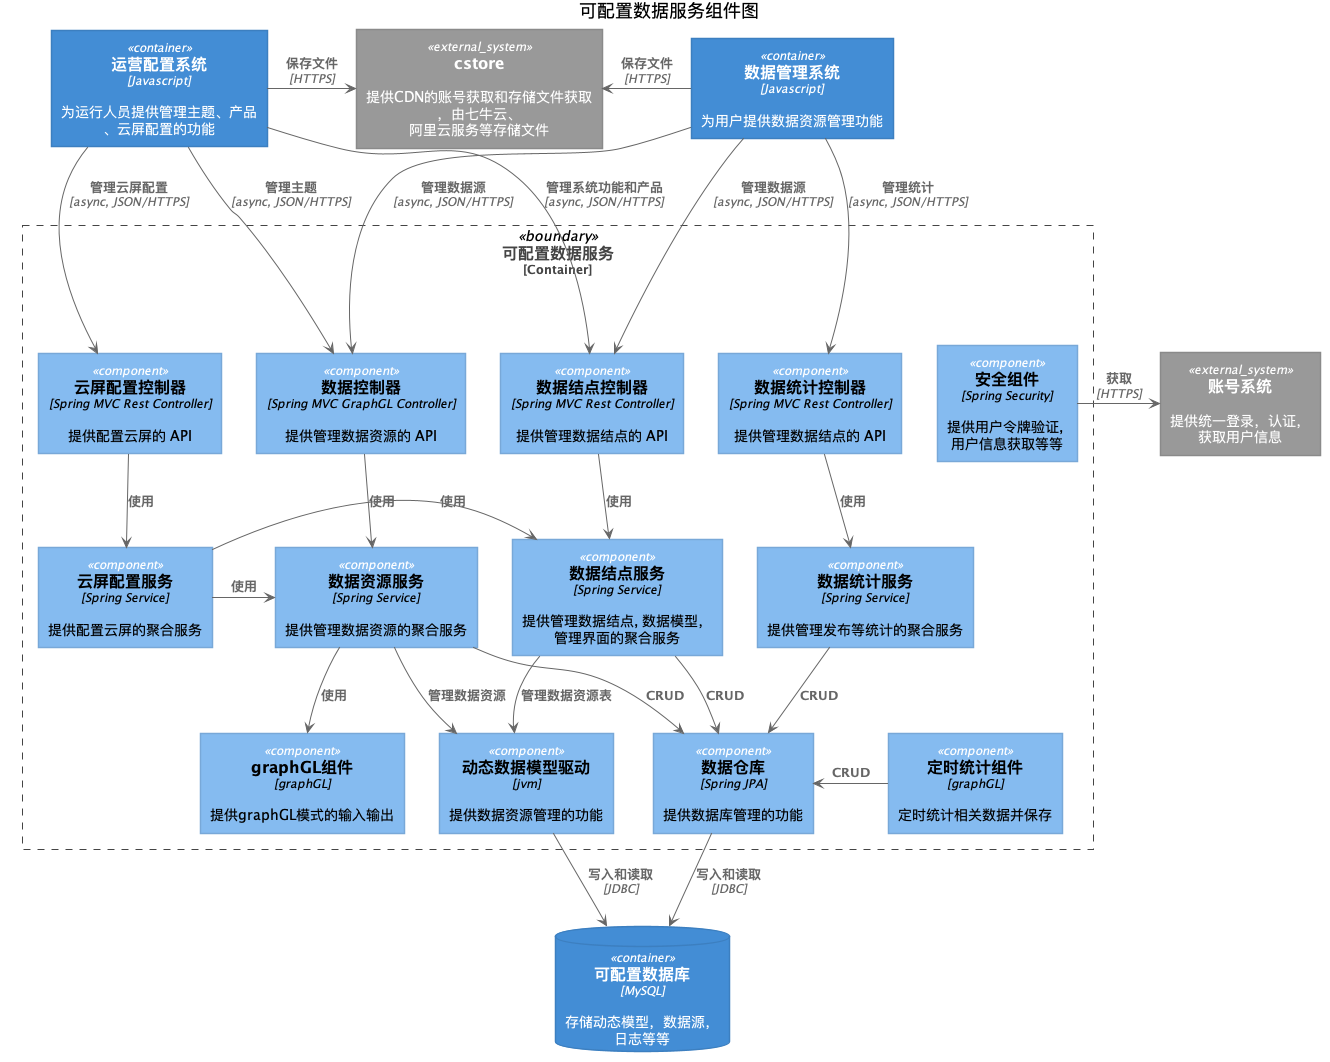

The diagram above was rendered by PlantUML. Its source (embedded in the PNG):
@startuml component_waterdrop_service





skinparam defaultTextAlignment center

skinparam wrapWidth 200
skinparam maxMessageSize 150

skinparam rectangle {
    StereotypeFontSize 12
    shadowing false
}

skinparam database {
    StereotypeFontSize 12
    shadowing false
}

skinparam Arrow {
    Color #666666
    FontColor #666666
    FontSize 12
}

skinparam rectangle<<boundary>> {
    Shadowing false
    StereotypeFontSize 0
    FontColor #444444
    BorderColor #444444
    BorderStyle dashed
}






















skinparam rectangle<<person>> {
    StereotypeFontColor #FFFFFF
    FontColor #FFFFFF
    BackgroundColor #08427B
    BorderColor #073B6F
}

skinparam rectangle<<external_person>> {
    StereotypeFontColor #FFFFFF
    FontColor #FFFFFF
    BackgroundColor #686868
    BorderColor #8A8A8A
}

skinparam rectangle<<system>> {
    StereotypeFontColor #FFFFFF
    FontColor #FFFFFF
    BackgroundColor #1168BD
    BorderColor #3C7FC0
}

skinparam rectangle<<external_system>> {
    StereotypeFontColor #FFFFFF
    FontColor #FFFFFF
    BackgroundColor #999999
    BorderColor #8A8A8A
}

skinparam database<<system>> {
    StereotypeFontColor #FFFFFF
    FontColor #FFFFFF
    BackgroundColor #1168BD
    BorderColor #3C7FC0
}

skinparam database<<external_system>> {
    StereotypeFontColor #FFFFFF
    FontColor #FFFFFF
    BackgroundColor #999999
    BorderColor #8A8A8A
}
















skinparam rectangle<<container>> {
    StereotypeFontColor #FFFFFF
    FontColor #FFFFFF
    BackgroundColor #438DD5
    BorderColor #3C7FC0
}

skinparam database<<container>> {
    StereotypeFontColor #FFFFFF
    FontColor #FFFFFF
    BackgroundColor #438DD5
    BorderColor #3C7FC0
}












skinparam rectangle<<component>> {
    StereotypeFontColor #FFFFFF
    FontColor #000000
    BackgroundColor #85BBF0
    BorderColor #78A8D8
}

skinparam database<<component>> {
    StereotypeFontColor #FFFFFF
    FontColor #000000
    BackgroundColor #85BBF0
    BorderColor #78A8D8
}






title 可配置数据服务组件图

top to bottom direction

rectangle "==数据管理系统\n//<size:12>[Javascript]</size>//\n\n 为用户提供数据资源管理功能" <<container>> as admin_web
rectangle "==运营配置系统\n//<size:12>[Javascript]</size>//\n\n 为运行人员提供管理主题、产品、云屏配置的功能" <<container>> as config_web
database "==可配置数据库\n//<size:12>[MySQL]</size>//\n\n 存储动态模型，数据源，日志等等" <<container>> as waterdrop_bd

rectangle "==可配置数据服务\n<size:12>[Container]</size>" <<boundary>> as waterdrop_service{
    rectangle "==数据控制器\n//<size:12>[Spring MVC GraphGL Controller]</size>//\n\n 提供管理数据资源的 API" <<component>> as resource_controller
    rectangle "==数据结点控制器\n//<size:12>[Spring MVC Rest Controller]</size>//\n\n 提供管理数据结点的 API" <<component>> as node_controller
    rectangle "==数据统计控制器\n//<size:12>[Spring MVC Rest Controller]</size>//\n\n 提供管理数据结点的 API" <<component>> as stat_controller
    rectangle "==云屏配置控制器\n//<size:12>[Spring MVC Rest Controller]</size>//\n\n 提供配置云屏的 API" <<component>> as config_controller

    rectangle "==数据资源服务\n//<size:12>[Spring Service]</size>//\n\n 提供管理数据资源的聚合服务" <<component>> as resource_service
    rectangle "==数据结点服务\n//<size:12>[Spring Service]</size>//\n\n 提供管理数据结点, 数据模型，管理界面的聚合服务" <<component>> as node_service
    rectangle "==数据统计服务\n//<size:12>[Spring Service]</size>//\n\n 提供管理发布等统计的聚合服务" <<component>> as stat_service
    rectangle "==云屏配置服务\n//<size:12>[Spring Service]</size>//\n\n 提供配置云屏的聚合服务" <<component>> as config_service

    rectangle "==数据仓库\n//<size:12>[Spring JPA]</size>//\n\n 提供数据库管理的功能" <<component>> as repository

    rectangle "==安全组件\n//<size:12>[Spring Security]</size>//\n\n 提供用户令牌验证, 用户信息获取等等" <<component>> as security

    rectangle "==动态数据模型驱动\n//<size:12>[jvm]</size>//\n\n 提供数据资源管理的功能" <<component>> as data_driver
    rectangle "==graphGL组件\n//<size:12>[graphGL]</size>//\n\n 提供graphGL模式的输入输出" <<component>> as graphGL
    rectangle "==定时统计组件\n//<size:12>[graphGL]</size>//\n\n 定时统计相关数据并保存" <<component>> as stat
}

rectangle "==账号系统\n\n 提供统一登录，认证，获取用户信息" <<external_system>> as pivot_system
rectangle "==cstore\n\n 提供CDN的账号获取和存储文件获取，由七牛云、阿里云服务等存储文件" <<external_system>> as cstore_system

admin_web -DOWN-> resource_controller : "===管理数据源\n//<size:12>[async, JSON/HTTPS]</size>//"
admin_web -DOWN-> node_controller : "===管理数据源\n//<size:12>[async, JSON/HTTPS]</size>//"
admin_web -DOWN-> stat_controller : "===管理统计\n//<size:12>[async, JSON/HTTPS]</size>//"
config_web -DOWN-> config_controller : "===管理云屏配置\n//<size:12>[async, JSON/HTTPS]</size>//"
config_web -DOWN-> node_controller : "===管理系统功能和产品\n//<size:12>[async, JSON/HTTPS]</size>//"
config_web -DOWN-> resource_controller : "===管理主题\n//<size:12>[async, JSON/HTTPS]</size>//"

admin_web -LEFT-> cstore_system : "===保存文件\n//<size:12>[HTTPS]</size>//"
config_web -RIGHT-> cstore_system : "===保存文件\n//<size:12>[HTTPS]</size>//"

resource_controller -DOWN-> resource_service : "===使用"
node_controller -DOWN-> node_service : "===使用"
stat_controller -DOWN-> stat_service : "===使用"
config_controller -DOWN-> config_service : "===使用"

resource_service -DOWN-> data_driver : "===管理数据资源"
node_service -DOWN-> data_driver : "===管理数据资源表"

resource_service -DOWN-> repository : "===CRUD"
node_service -DOWN-> repository : "===CRUD"
stat_service -DOWN-> repository : "===CRUD"

config_service -LEFT-> resource_service : "===使用"
config_service -LEFT-> node_service : "===使用"

stat -LEFT-> repository : "===CRUD"

security -RIGHT-> pivot_system : "===获取\n//<size:12>[HTTPS]</size>//"

repository -DOWN-> waterdrop_bd : "===写入和读取\n//<size:12>[JDBC]</size>//"
data_driver -DOWN-> waterdrop_bd : "===写入和读取\n//<size:12>[JDBC]</size>//"

resource_service --> graphGL : "===使用"
@enduml